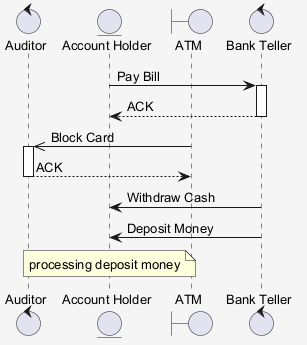

The diagram above was rendered by PlantUML. Its source (embedded in the PNG):
@startuml
skinparam shadowing false
skinparam backgroundColor #F5F5F5
skinparam defaultFontSize 13
control "Auditor" as A
entity "Account Holder" as AH
boundary "ATM" as A2
control "Bank Teller" as BT
AH -> BT : Pay Bill
activate BT
BT --> AH : ACK
deactivate BT
A2 ->> A : Block Card
activate A
A --> A2 : ACK
deactivate A
BT -> AH : Withdraw Cash
BT -> AH : Deposit Money
note over AH : processing deposit money
@enduml